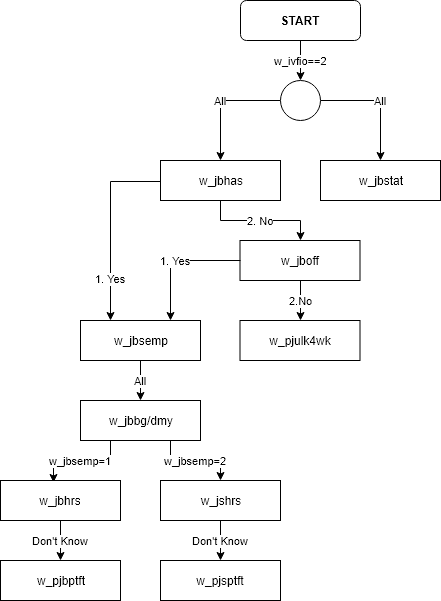

The diagram above was exported from draw.io. Its source (the exported page's mxGraphModel, read from the mxfile embedded in the PNG):
<mxGraphModel dx="498" dy="595" grid="1" gridSize="10" guides="1" tooltips="1" connect="1" arrows="1" fold="1" page="1" pageScale="1" pageWidth="827" pageHeight="1169" math="0" shadow="0">
  <root>
    <mxCell id="0" />
    <mxCell id="1" parent="0" />
    <mxCell id="6zBf_MZbOpoBSa-IGD_6-1" value="&lt;b&gt;START&lt;/b&gt;" style="rounded=1;whiteSpace=wrap;html=1;" parent="1" vertex="1">
      <mxGeometry x="360" width="120" height="40" as="geometry" />
    </mxCell>
    <mxCell id="6zBf_MZbOpoBSa-IGD_6-2" value="w_ivfio==2" style="edgeStyle=orthogonalEdgeStyle;rounded=0;orthogonalLoop=1;jettySize=auto;html=1;" parent="1" source="6zBf_MZbOpoBSa-IGD_6-1" target="6zBf_MZbOpoBSa-IGD_6-11" edge="1">
      <mxGeometry relative="1" as="geometry" />
    </mxCell>
    <mxCell id="6zBf_MZbOpoBSa-IGD_6-3" value="w_jbhas" style="rounded=0;whiteSpace=wrap;html=1;" parent="1" vertex="1">
      <mxGeometry x="280" y="160" width="120" height="40" as="geometry" />
    </mxCell>
    <mxCell id="6zBf_MZbOpoBSa-IGD_6-4" value="All" style="edgeStyle=orthogonalEdgeStyle;rounded=0;orthogonalLoop=1;jettySize=auto;html=1;exitX=0;exitY=0.5;exitDx=0;exitDy=0;" parent="1" source="6zBf_MZbOpoBSa-IGD_6-11" target="6zBf_MZbOpoBSa-IGD_6-3" edge="1">
      <mxGeometry relative="1" as="geometry" />
    </mxCell>
    <mxCell id="6zBf_MZbOpoBSa-IGD_6-5" value="2.No" style="edgeStyle=orthogonalEdgeStyle;rounded=0;orthogonalLoop=1;jettySize=auto;html=1;exitX=0.5;exitY=1;exitDx=0;exitDy=0;entryX=0.5;entryY=0;entryDx=0;entryDy=0;" parent="1" source="6zBf_MZbOpoBSa-IGD_6-7" target="6zBf_MZbOpoBSa-IGD_6-13" edge="1">
      <mxGeometry relative="1" as="geometry" />
    </mxCell>
    <mxCell id="6zBf_MZbOpoBSa-IGD_6-7" value="w_jboff" style="rounded=0;whiteSpace=wrap;html=1;" parent="1" vertex="1">
      <mxGeometry x="359.5" y="240" width="120" height="40" as="geometry" />
    </mxCell>
    <mxCell id="6zBf_MZbOpoBSa-IGD_6-8" value="2. No" style="edgeStyle=orthogonalEdgeStyle;rounded=0;html=1;exitX=0.5;exitY=1;entryX=0.5;entryY=0;jettySize=auto;orthogonalLoop=1;" parent="1" source="6zBf_MZbOpoBSa-IGD_6-3" target="6zBf_MZbOpoBSa-IGD_6-7" edge="1">
      <mxGeometry relative="1" as="geometry" />
    </mxCell>
    <mxCell id="6zBf_MZbOpoBSa-IGD_6-9" value="w_jbstat" style="rounded=0;whiteSpace=wrap;html=1;" parent="1" vertex="1">
      <mxGeometry x="440" y="160" width="120" height="40" as="geometry" />
    </mxCell>
    <mxCell id="6zBf_MZbOpoBSa-IGD_6-10" value="All" style="edgeStyle=orthogonalEdgeStyle;rounded=0;orthogonalLoop=1;jettySize=auto;html=1;exitX=1;exitY=0.5;exitDx=0;exitDy=0;" parent="1" source="6zBf_MZbOpoBSa-IGD_6-11" target="6zBf_MZbOpoBSa-IGD_6-9" edge="1">
      <mxGeometry relative="1" as="geometry" />
    </mxCell>
    <mxCell id="6zBf_MZbOpoBSa-IGD_6-11" value="" style="ellipse;whiteSpace=wrap;html=1;aspect=fixed;" parent="1" vertex="1">
      <mxGeometry x="400" y="80" width="40" height="40" as="geometry" />
    </mxCell>
    <mxCell id="6zBf_MZbOpoBSa-IGD_6-12" value="1. Yes" style="edgeStyle=orthogonalEdgeStyle;rounded=0;html=1;exitX=0;exitY=0.5;exitDx=0;exitDy=0;entryX=0.75;entryY=0;entryDx=0;entryDy=0;jettySize=auto;orthogonalLoop=1;" parent="1" source="6zBf_MZbOpoBSa-IGD_6-7" target="6zBf_MZbOpoBSa-IGD_6-31" edge="1">
      <mxGeometry relative="1" as="geometry">
        <Array as="points">
          <mxPoint x="290" y="260" />
        </Array>
        <mxPoint x="193.70588235294122" y="325.9411764705883" as="targetPoint" />
      </mxGeometry>
    </mxCell>
    <mxCell id="6zBf_MZbOpoBSa-IGD_6-13" value="w_pjulk4wk" style="rounded=0;whiteSpace=wrap;html=1;" parent="1" vertex="1">
      <mxGeometry x="359.5" y="320" width="120" height="40" as="geometry" />
    </mxCell>
    <mxCell id="6zBf_MZbOpoBSa-IGD_6-24" value="1. Yes" style="edgeStyle=orthogonalEdgeStyle;rounded=0;html=1;exitX=0;exitY=0.5;exitDx=0;exitDy=0;jettySize=auto;orthogonalLoop=1;entryX=0.25;entryY=0;entryDx=0;entryDy=0;" parent="1" source="6zBf_MZbOpoBSa-IGD_6-3" target="6zBf_MZbOpoBSa-IGD_6-31" edge="1">
      <mxGeometry x="0.5541" relative="1" as="geometry">
        <Array as="points">
          <mxPoint x="280" y="181" />
          <mxPoint x="230" y="181" />
        </Array>
        <mxPoint as="offset" />
        <mxPoint x="165.47058823529414" y="325.9411764705883" as="targetPoint" />
        <mxPoint x="279.58823529411757" y="180.0588235294117" as="sourcePoint" />
      </mxGeometry>
    </mxCell>
    <mxCell id="6zBf_MZbOpoBSa-IGD_6-26" value="" style="group" parent="1" vertex="1" connectable="0">
      <mxGeometry x="201" y="500" width="60" height="50" as="geometry" />
    </mxCell>
    <mxCell id="6zBf_MZbOpoBSa-IGD_6-27" value="w_jbsemp=1" style="edgeStyle=orthogonalEdgeStyle;rounded=0;orthogonalLoop=1;jettySize=auto;html=1;exitX=0.25;exitY=1;exitDx=0;exitDy=0;entryX=0.438;entryY=0.06;entryDx=0;entryDy=0;entryPerimeter=0;" parent="1" source="6zBf_MZbOpoBSa-IGD_6-29" target="6zBf_MZbOpoBSa-IGD_6-41" edge="1">
      <mxGeometry relative="1" as="geometry" />
    </mxCell>
    <mxCell id="6zBf_MZbOpoBSa-IGD_6-28" value="w_jbsemp=2" style="edgeStyle=orthogonalEdgeStyle;rounded=0;orthogonalLoop=1;jettySize=auto;html=1;exitX=0.75;exitY=1;exitDx=0;exitDy=0;entryX=0.5;entryY=0;entryDx=0;entryDy=0;" parent="1" source="6zBf_MZbOpoBSa-IGD_6-29" target="6zBf_MZbOpoBSa-IGD_6-39" edge="1">
      <mxGeometry relative="1" as="geometry" />
    </mxCell>
    <mxCell id="6zBf_MZbOpoBSa-IGD_6-29" value="w_jbbg/dmy" style="rounded=0;whiteSpace=wrap;html=1;" parent="1" vertex="1">
      <mxGeometry x="200" y="400" width="120" height="40" as="geometry" />
    </mxCell>
    <mxCell id="6zBf_MZbOpoBSa-IGD_6-30" value="All" style="edgeStyle=orthogonalEdgeStyle;rounded=0;orthogonalLoop=1;jettySize=auto;html=1;exitX=0.5;exitY=1;exitDx=0;exitDy=0;entryX=0.5;entryY=0;entryDx=0;entryDy=0;" parent="1" source="6zBf_MZbOpoBSa-IGD_6-31" target="6zBf_MZbOpoBSa-IGD_6-29" edge="1">
      <mxGeometry relative="1" as="geometry" />
    </mxCell>
    <mxCell id="6zBf_MZbOpoBSa-IGD_6-31" value="w_jbsemp" style="rounded=0;whiteSpace=wrap;html=1;" parent="1" vertex="1">
      <mxGeometry x="200" y="320" width="120" height="40" as="geometry" />
    </mxCell>
    <mxCell id="6zBf_MZbOpoBSa-IGD_6-37" value="w_pjbptft&lt;br&gt;" style="rounded=0;whiteSpace=wrap;html=1;" parent="1" vertex="1">
      <mxGeometry x="120" y="560" width="120" height="40" as="geometry" />
    </mxCell>
    <mxCell id="6zBf_MZbOpoBSa-IGD_6-43" value="Don't Know" style="edgeStyle=orthogonalEdgeStyle;rounded=0;orthogonalLoop=1;jettySize=auto;html=1;exitX=0.5;exitY=1;exitDx=0;exitDy=0;entryX=0.5;entryY=0;entryDx=0;entryDy=0;" parent="1" source="6zBf_MZbOpoBSa-IGD_6-39" target="6zBf_MZbOpoBSa-IGD_6-42" edge="1">
      <mxGeometry relative="1" as="geometry" />
    </mxCell>
    <mxCell id="6zBf_MZbOpoBSa-IGD_6-39" value="w_jshrs&lt;br&gt;" style="rounded=0;whiteSpace=wrap;html=1;" parent="1" vertex="1">
      <mxGeometry x="280" y="480" width="120" height="40" as="geometry" />
    </mxCell>
    <mxCell id="6zBf_MZbOpoBSa-IGD_6-40" value="Don't Know" style="edgeStyle=orthogonalEdgeStyle;rounded=0;orthogonalLoop=1;jettySize=auto;html=1;exitX=0.5;exitY=1;exitDx=0;exitDy=0;entryX=0.5;entryY=0;entryDx=0;entryDy=0;" parent="1" source="6zBf_MZbOpoBSa-IGD_6-41" target="6zBf_MZbOpoBSa-IGD_6-37" edge="1">
      <mxGeometry relative="1" as="geometry" />
    </mxCell>
    <mxCell id="6zBf_MZbOpoBSa-IGD_6-41" value="w_jbhrs&lt;br&gt;" style="rounded=0;whiteSpace=wrap;html=1;" parent="1" vertex="1">
      <mxGeometry x="120" y="480" width="120" height="40" as="geometry" />
    </mxCell>
    <mxCell id="6zBf_MZbOpoBSa-IGD_6-42" value="w_pjsptft&lt;br&gt;" style="rounded=0;whiteSpace=wrap;html=1;" parent="1" vertex="1">
      <mxGeometry x="280" y="560" width="120" height="40" as="geometry" />
    </mxCell>
  </root>
</mxGraphModel>